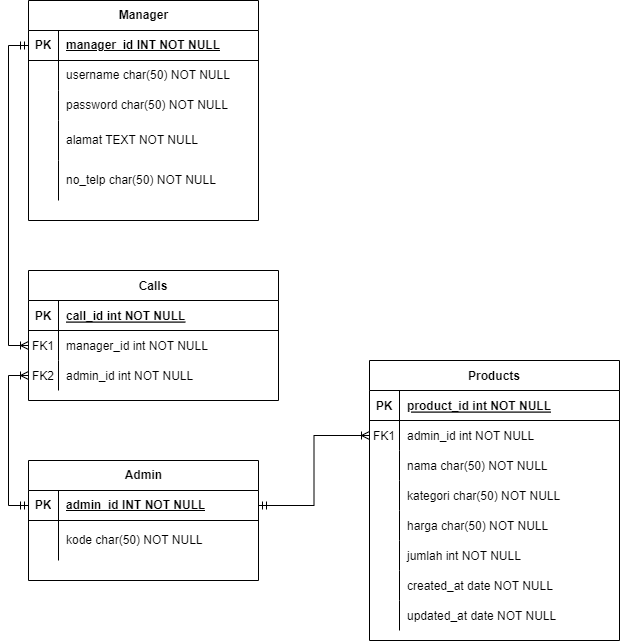

The diagram above was exported from draw.io. Its source (the exported page's mxGraphModel, read from the mxfile embedded in the PNG):
<mxGraphModel dx="753" dy="432" grid="0" gridSize="10" guides="1" tooltips="1" connect="1" arrows="1" fold="1" page="1" pageScale="1" pageWidth="827" pageHeight="1169" math="0" shadow="0" extFonts="Permanent Marker^https://fonts.googleapis.com/css?family=Permanent+Marker">
  <root>
    <mxCell id="0" />
    <mxCell id="1" parent="0" />
    <mxCell id="C-vyLk0tnHw3VtMMgP7b-2" value="Products" style="shape=table;startSize=30;container=1;collapsible=1;childLayout=tableLayout;fixedRows=1;rowLines=0;fontStyle=1;align=center;resizeLast=1;" parent="1" vertex="1">
      <mxGeometry x="431" y="440" width="250" height="280" as="geometry" />
    </mxCell>
    <mxCell id="C-vyLk0tnHw3VtMMgP7b-3" value="" style="shape=partialRectangle;collapsible=0;dropTarget=0;pointerEvents=0;fillColor=none;points=[[0,0.5],[1,0.5]];portConstraint=eastwest;top=0;left=0;right=0;bottom=1;" parent="C-vyLk0tnHw3VtMMgP7b-2" vertex="1">
      <mxGeometry y="30" width="250" height="30" as="geometry" />
    </mxCell>
    <mxCell id="C-vyLk0tnHw3VtMMgP7b-4" value="PK" style="shape=partialRectangle;overflow=hidden;connectable=0;fillColor=none;top=0;left=0;bottom=0;right=0;fontStyle=1;" parent="C-vyLk0tnHw3VtMMgP7b-3" vertex="1">
      <mxGeometry width="30" height="30" as="geometry">
        <mxRectangle width="30" height="30" as="alternateBounds" />
      </mxGeometry>
    </mxCell>
    <mxCell id="C-vyLk0tnHw3VtMMgP7b-5" value="product_id int NOT NULL " style="shape=partialRectangle;overflow=hidden;connectable=0;fillColor=none;top=0;left=0;bottom=0;right=0;align=left;spacingLeft=6;fontStyle=5;" parent="C-vyLk0tnHw3VtMMgP7b-3" vertex="1">
      <mxGeometry x="30" width="220" height="30" as="geometry">
        <mxRectangle width="220" height="30" as="alternateBounds" />
      </mxGeometry>
    </mxCell>
    <mxCell id="C-vyLk0tnHw3VtMMgP7b-6" value="" style="shape=partialRectangle;collapsible=0;dropTarget=0;pointerEvents=0;fillColor=none;points=[[0,0.5],[1,0.5]];portConstraint=eastwest;top=0;left=0;right=0;bottom=0;" parent="C-vyLk0tnHw3VtMMgP7b-2" vertex="1">
      <mxGeometry y="60" width="250" height="30" as="geometry" />
    </mxCell>
    <mxCell id="C-vyLk0tnHw3VtMMgP7b-7" value="FK1" style="shape=partialRectangle;overflow=hidden;connectable=0;fillColor=none;top=0;left=0;bottom=0;right=0;" parent="C-vyLk0tnHw3VtMMgP7b-6" vertex="1">
      <mxGeometry width="30" height="30" as="geometry">
        <mxRectangle width="30" height="30" as="alternateBounds" />
      </mxGeometry>
    </mxCell>
    <mxCell id="C-vyLk0tnHw3VtMMgP7b-8" value="admin_id int NOT NULL" style="shape=partialRectangle;overflow=hidden;connectable=0;fillColor=none;top=0;left=0;bottom=0;right=0;align=left;spacingLeft=6;" parent="C-vyLk0tnHw3VtMMgP7b-6" vertex="1">
      <mxGeometry x="30" width="220" height="30" as="geometry">
        <mxRectangle width="220" height="30" as="alternateBounds" />
      </mxGeometry>
    </mxCell>
    <mxCell id="C-vyLk0tnHw3VtMMgP7b-9" value="" style="shape=partialRectangle;collapsible=0;dropTarget=0;pointerEvents=0;fillColor=none;points=[[0,0.5],[1,0.5]];portConstraint=eastwest;top=0;left=0;right=0;bottom=0;" parent="C-vyLk0tnHw3VtMMgP7b-2" vertex="1">
      <mxGeometry y="90" width="250" height="30" as="geometry" />
    </mxCell>
    <mxCell id="C-vyLk0tnHw3VtMMgP7b-10" value="" style="shape=partialRectangle;overflow=hidden;connectable=0;fillColor=none;top=0;left=0;bottom=0;right=0;" parent="C-vyLk0tnHw3VtMMgP7b-9" vertex="1">
      <mxGeometry width="30" height="30" as="geometry">
        <mxRectangle width="30" height="30" as="alternateBounds" />
      </mxGeometry>
    </mxCell>
    <mxCell id="C-vyLk0tnHw3VtMMgP7b-11" value="nama char(50) NOT NULL" style="shape=partialRectangle;overflow=hidden;connectable=0;fillColor=none;top=0;left=0;bottom=0;right=0;align=left;spacingLeft=6;" parent="C-vyLk0tnHw3VtMMgP7b-9" vertex="1">
      <mxGeometry x="30" width="220" height="30" as="geometry">
        <mxRectangle width="220" height="30" as="alternateBounds" />
      </mxGeometry>
    </mxCell>
    <mxCell id="q_eoQ9VxjDv7FeUsz-L4-132" value="" style="shape=partialRectangle;collapsible=0;dropTarget=0;pointerEvents=0;fillColor=none;points=[[0,0.5],[1,0.5]];portConstraint=eastwest;top=0;left=0;right=0;bottom=0;" parent="C-vyLk0tnHw3VtMMgP7b-2" vertex="1">
      <mxGeometry y="120" width="250" height="30" as="geometry" />
    </mxCell>
    <mxCell id="q_eoQ9VxjDv7FeUsz-L4-133" value="" style="shape=partialRectangle;overflow=hidden;connectable=0;fillColor=none;top=0;left=0;bottom=0;right=0;" parent="q_eoQ9VxjDv7FeUsz-L4-132" vertex="1">
      <mxGeometry width="30" height="30" as="geometry">
        <mxRectangle width="30" height="30" as="alternateBounds" />
      </mxGeometry>
    </mxCell>
    <mxCell id="q_eoQ9VxjDv7FeUsz-L4-134" value="kategori char(50) NOT NULL" style="shape=partialRectangle;overflow=hidden;connectable=0;fillColor=none;top=0;left=0;bottom=0;right=0;align=left;spacingLeft=6;" parent="q_eoQ9VxjDv7FeUsz-L4-132" vertex="1">
      <mxGeometry x="30" width="220" height="30" as="geometry">
        <mxRectangle width="220" height="30" as="alternateBounds" />
      </mxGeometry>
    </mxCell>
    <mxCell id="tewldtt-Gol97-Lh3ZUe-1" value="" style="shape=partialRectangle;collapsible=0;dropTarget=0;pointerEvents=0;fillColor=none;points=[[0,0.5],[1,0.5]];portConstraint=eastwest;top=0;left=0;right=0;bottom=0;" vertex="1" parent="C-vyLk0tnHw3VtMMgP7b-2">
      <mxGeometry y="150" width="250" height="30" as="geometry" />
    </mxCell>
    <mxCell id="tewldtt-Gol97-Lh3ZUe-2" value="" style="shape=partialRectangle;overflow=hidden;connectable=0;fillColor=none;top=0;left=0;bottom=0;right=0;" vertex="1" parent="tewldtt-Gol97-Lh3ZUe-1">
      <mxGeometry width="30" height="30" as="geometry">
        <mxRectangle width="30" height="30" as="alternateBounds" />
      </mxGeometry>
    </mxCell>
    <mxCell id="tewldtt-Gol97-Lh3ZUe-3" value="harga char(50) NOT NULL" style="shape=partialRectangle;overflow=hidden;connectable=0;fillColor=none;top=0;left=0;bottom=0;right=0;align=left;spacingLeft=6;" vertex="1" parent="tewldtt-Gol97-Lh3ZUe-1">
      <mxGeometry x="30" width="220" height="30" as="geometry">
        <mxRectangle width="220" height="30" as="alternateBounds" />
      </mxGeometry>
    </mxCell>
    <mxCell id="q_eoQ9VxjDv7FeUsz-L4-129" value="" style="shape=partialRectangle;collapsible=0;dropTarget=0;pointerEvents=0;fillColor=none;points=[[0,0.5],[1,0.5]];portConstraint=eastwest;top=0;left=0;right=0;bottom=0;" parent="C-vyLk0tnHw3VtMMgP7b-2" vertex="1">
      <mxGeometry y="180" width="250" height="30" as="geometry" />
    </mxCell>
    <mxCell id="q_eoQ9VxjDv7FeUsz-L4-130" value="" style="shape=partialRectangle;overflow=hidden;connectable=0;fillColor=none;top=0;left=0;bottom=0;right=0;" parent="q_eoQ9VxjDv7FeUsz-L4-129" vertex="1">
      <mxGeometry width="30" height="30" as="geometry">
        <mxRectangle width="30" height="30" as="alternateBounds" />
      </mxGeometry>
    </mxCell>
    <mxCell id="q_eoQ9VxjDv7FeUsz-L4-131" value="jumlah int NOT NULL" style="shape=partialRectangle;overflow=hidden;connectable=0;fillColor=none;top=0;left=0;bottom=0;right=0;align=left;spacingLeft=6;" parent="q_eoQ9VxjDv7FeUsz-L4-129" vertex="1">
      <mxGeometry x="30" width="220" height="30" as="geometry">
        <mxRectangle width="220" height="30" as="alternateBounds" />
      </mxGeometry>
    </mxCell>
    <mxCell id="q_eoQ9VxjDv7FeUsz-L4-141" value="" style="shape=partialRectangle;collapsible=0;dropTarget=0;pointerEvents=0;fillColor=none;points=[[0,0.5],[1,0.5]];portConstraint=eastwest;top=0;left=0;right=0;bottom=0;" parent="C-vyLk0tnHw3VtMMgP7b-2" vertex="1">
      <mxGeometry y="210" width="250" height="30" as="geometry" />
    </mxCell>
    <mxCell id="q_eoQ9VxjDv7FeUsz-L4-142" value="" style="shape=partialRectangle;overflow=hidden;connectable=0;fillColor=none;top=0;left=0;bottom=0;right=0;" parent="q_eoQ9VxjDv7FeUsz-L4-141" vertex="1">
      <mxGeometry width="30" height="30" as="geometry">
        <mxRectangle width="30" height="30" as="alternateBounds" />
      </mxGeometry>
    </mxCell>
    <mxCell id="q_eoQ9VxjDv7FeUsz-L4-143" value="created_at date NOT NULL" style="shape=partialRectangle;overflow=hidden;connectable=0;fillColor=none;top=0;left=0;bottom=0;right=0;align=left;spacingLeft=6;" parent="q_eoQ9VxjDv7FeUsz-L4-141" vertex="1">
      <mxGeometry x="30" width="220" height="30" as="geometry">
        <mxRectangle width="220" height="30" as="alternateBounds" />
      </mxGeometry>
    </mxCell>
    <mxCell id="q_eoQ9VxjDv7FeUsz-L4-144" value="" style="shape=partialRectangle;collapsible=0;dropTarget=0;pointerEvents=0;fillColor=none;points=[[0,0.5],[1,0.5]];portConstraint=eastwest;top=0;left=0;right=0;bottom=0;" parent="C-vyLk0tnHw3VtMMgP7b-2" vertex="1">
      <mxGeometry y="240" width="250" height="30" as="geometry" />
    </mxCell>
    <mxCell id="q_eoQ9VxjDv7FeUsz-L4-145" value="" style="shape=partialRectangle;overflow=hidden;connectable=0;fillColor=none;top=0;left=0;bottom=0;right=0;" parent="q_eoQ9VxjDv7FeUsz-L4-144" vertex="1">
      <mxGeometry width="30" height="30" as="geometry">
        <mxRectangle width="30" height="30" as="alternateBounds" />
      </mxGeometry>
    </mxCell>
    <mxCell id="q_eoQ9VxjDv7FeUsz-L4-146" value="updated_at date NOT NULL" style="shape=partialRectangle;overflow=hidden;connectable=0;fillColor=none;top=0;left=0;bottom=0;right=0;align=left;spacingLeft=6;" parent="q_eoQ9VxjDv7FeUsz-L4-144" vertex="1">
      <mxGeometry x="30" width="220" height="30" as="geometry">
        <mxRectangle width="220" height="30" as="alternateBounds" />
      </mxGeometry>
    </mxCell>
    <mxCell id="q_eoQ9VxjDv7FeUsz-L4-38" value="Manager" style="shape=table;startSize=30;container=1;collapsible=1;childLayout=tableLayout;fixedRows=1;rowLines=0;fontStyle=1;align=center;resizeLast=1;html=1;" parent="1" vertex="1">
      <mxGeometry x="90" y="80" width="230" height="220" as="geometry" />
    </mxCell>
    <mxCell id="q_eoQ9VxjDv7FeUsz-L4-39" value="" style="shape=tableRow;horizontal=0;startSize=0;swimlaneHead=0;swimlaneBody=0;fillColor=none;collapsible=0;dropTarget=0;points=[[0,0.5],[1,0.5]];portConstraint=eastwest;top=0;left=0;right=0;bottom=1;" parent="q_eoQ9VxjDv7FeUsz-L4-38" vertex="1">
      <mxGeometry y="30" width="230" height="30" as="geometry" />
    </mxCell>
    <mxCell id="q_eoQ9VxjDv7FeUsz-L4-40" value="PK" style="shape=partialRectangle;connectable=0;fillColor=none;top=0;left=0;bottom=0;right=0;fontStyle=1;overflow=hidden;whiteSpace=wrap;html=1;" parent="q_eoQ9VxjDv7FeUsz-L4-39" vertex="1">
      <mxGeometry width="30" height="30" as="geometry">
        <mxRectangle width="30" height="30" as="alternateBounds" />
      </mxGeometry>
    </mxCell>
    <mxCell id="q_eoQ9VxjDv7FeUsz-L4-41" value="manager_id INT NOT NULL" style="shape=partialRectangle;connectable=0;fillColor=none;top=0;left=0;bottom=0;right=0;align=left;spacingLeft=6;fontStyle=5;overflow=hidden;whiteSpace=wrap;html=1;" parent="q_eoQ9VxjDv7FeUsz-L4-39" vertex="1">
      <mxGeometry x="30" width="200" height="30" as="geometry">
        <mxRectangle width="200" height="30" as="alternateBounds" />
      </mxGeometry>
    </mxCell>
    <mxCell id="q_eoQ9VxjDv7FeUsz-L4-42" value="" style="shape=tableRow;horizontal=0;startSize=0;swimlaneHead=0;swimlaneBody=0;fillColor=none;collapsible=0;dropTarget=0;points=[[0,0.5],[1,0.5]];portConstraint=eastwest;top=0;left=0;right=0;bottom=0;" parent="q_eoQ9VxjDv7FeUsz-L4-38" vertex="1">
      <mxGeometry y="60" width="230" height="30" as="geometry" />
    </mxCell>
    <mxCell id="q_eoQ9VxjDv7FeUsz-L4-43" value="" style="shape=partialRectangle;connectable=0;fillColor=none;top=0;left=0;bottom=0;right=0;editable=1;overflow=hidden;whiteSpace=wrap;html=1;" parent="q_eoQ9VxjDv7FeUsz-L4-42" vertex="1">
      <mxGeometry width="30" height="30" as="geometry">
        <mxRectangle width="30" height="30" as="alternateBounds" />
      </mxGeometry>
    </mxCell>
    <mxCell id="q_eoQ9VxjDv7FeUsz-L4-44" value="username char(50) NOT NULL" style="shape=partialRectangle;connectable=0;fillColor=none;top=0;left=0;bottom=0;right=0;align=left;spacingLeft=6;overflow=hidden;whiteSpace=wrap;html=1;" parent="q_eoQ9VxjDv7FeUsz-L4-42" vertex="1">
      <mxGeometry x="30" width="200" height="30" as="geometry">
        <mxRectangle width="200" height="30" as="alternateBounds" />
      </mxGeometry>
    </mxCell>
    <mxCell id="q_eoQ9VxjDv7FeUsz-L4-45" value="" style="shape=tableRow;horizontal=0;startSize=0;swimlaneHead=0;swimlaneBody=0;fillColor=none;collapsible=0;dropTarget=0;points=[[0,0.5],[1,0.5]];portConstraint=eastwest;top=0;left=0;right=0;bottom=0;" parent="q_eoQ9VxjDv7FeUsz-L4-38" vertex="1">
      <mxGeometry y="90" width="230" height="30" as="geometry" />
    </mxCell>
    <mxCell id="q_eoQ9VxjDv7FeUsz-L4-46" value="" style="shape=partialRectangle;connectable=0;fillColor=none;top=0;left=0;bottom=0;right=0;editable=1;overflow=hidden;whiteSpace=wrap;html=1;" parent="q_eoQ9VxjDv7FeUsz-L4-45" vertex="1">
      <mxGeometry width="30" height="30" as="geometry">
        <mxRectangle width="30" height="30" as="alternateBounds" />
      </mxGeometry>
    </mxCell>
    <mxCell id="q_eoQ9VxjDv7FeUsz-L4-47" value="password char(50) NOT NULL" style="shape=partialRectangle;connectable=0;fillColor=none;top=0;left=0;bottom=0;right=0;align=left;spacingLeft=6;overflow=hidden;whiteSpace=wrap;html=1;" parent="q_eoQ9VxjDv7FeUsz-L4-45" vertex="1">
      <mxGeometry x="30" width="200" height="30" as="geometry">
        <mxRectangle width="200" height="30" as="alternateBounds" />
      </mxGeometry>
    </mxCell>
    <mxCell id="q_eoQ9VxjDv7FeUsz-L4-85" value="" style="shape=tableRow;horizontal=0;startSize=0;swimlaneHead=0;swimlaneBody=0;fillColor=none;collapsible=0;dropTarget=0;points=[[0,0.5],[1,0.5]];portConstraint=eastwest;top=0;left=0;right=0;bottom=0;" parent="q_eoQ9VxjDv7FeUsz-L4-38" vertex="1">
      <mxGeometry y="120" width="230" height="40" as="geometry" />
    </mxCell>
    <mxCell id="q_eoQ9VxjDv7FeUsz-L4-86" value="" style="shape=partialRectangle;connectable=0;fillColor=none;top=0;left=0;bottom=0;right=0;editable=1;overflow=hidden;whiteSpace=wrap;html=1;" parent="q_eoQ9VxjDv7FeUsz-L4-85" vertex="1">
      <mxGeometry width="30" height="40" as="geometry">
        <mxRectangle width="30" height="40" as="alternateBounds" />
      </mxGeometry>
    </mxCell>
    <mxCell id="q_eoQ9VxjDv7FeUsz-L4-87" value="alamat TEXT NOT NULL" style="shape=partialRectangle;connectable=0;fillColor=none;top=0;left=0;bottom=0;right=0;align=left;spacingLeft=6;overflow=hidden;whiteSpace=wrap;html=1;" parent="q_eoQ9VxjDv7FeUsz-L4-85" vertex="1">
      <mxGeometry x="30" width="200" height="40" as="geometry">
        <mxRectangle width="200" height="40" as="alternateBounds" />
      </mxGeometry>
    </mxCell>
    <mxCell id="q_eoQ9VxjDv7FeUsz-L4-88" value="" style="shape=tableRow;horizontal=0;startSize=0;swimlaneHead=0;swimlaneBody=0;fillColor=none;collapsible=0;dropTarget=0;points=[[0,0.5],[1,0.5]];portConstraint=eastwest;top=0;left=0;right=0;bottom=0;" parent="q_eoQ9VxjDv7FeUsz-L4-38" vertex="1">
      <mxGeometry y="160" width="230" height="40" as="geometry" />
    </mxCell>
    <mxCell id="q_eoQ9VxjDv7FeUsz-L4-89" value="" style="shape=partialRectangle;connectable=0;fillColor=none;top=0;left=0;bottom=0;right=0;editable=1;overflow=hidden;whiteSpace=wrap;html=1;" parent="q_eoQ9VxjDv7FeUsz-L4-88" vertex="1">
      <mxGeometry width="30" height="40" as="geometry">
        <mxRectangle width="30" height="40" as="alternateBounds" />
      </mxGeometry>
    </mxCell>
    <mxCell id="q_eoQ9VxjDv7FeUsz-L4-90" value="no_telp char(50) NOT NULL" style="shape=partialRectangle;connectable=0;fillColor=none;top=0;left=0;bottom=0;right=0;align=left;spacingLeft=6;overflow=hidden;whiteSpace=wrap;html=1;" parent="q_eoQ9VxjDv7FeUsz-L4-88" vertex="1">
      <mxGeometry x="30" width="200" height="40" as="geometry">
        <mxRectangle width="200" height="40" as="alternateBounds" />
      </mxGeometry>
    </mxCell>
    <mxCell id="q_eoQ9VxjDv7FeUsz-L4-91" value="Calls" style="shape=table;startSize=30;container=1;collapsible=1;childLayout=tableLayout;fixedRows=1;rowLines=0;fontStyle=1;align=center;resizeLast=1;" parent="1" vertex="1">
      <mxGeometry x="90" y="350" width="250" height="130" as="geometry" />
    </mxCell>
    <mxCell id="q_eoQ9VxjDv7FeUsz-L4-92" value="" style="shape=partialRectangle;collapsible=0;dropTarget=0;pointerEvents=0;fillColor=none;points=[[0,0.5],[1,0.5]];portConstraint=eastwest;top=0;left=0;right=0;bottom=1;" parent="q_eoQ9VxjDv7FeUsz-L4-91" vertex="1">
      <mxGeometry y="30" width="250" height="30" as="geometry" />
    </mxCell>
    <mxCell id="q_eoQ9VxjDv7FeUsz-L4-93" value="PK" style="shape=partialRectangle;overflow=hidden;connectable=0;fillColor=none;top=0;left=0;bottom=0;right=0;fontStyle=1;" parent="q_eoQ9VxjDv7FeUsz-L4-92" vertex="1">
      <mxGeometry width="30" height="30" as="geometry">
        <mxRectangle width="30" height="30" as="alternateBounds" />
      </mxGeometry>
    </mxCell>
    <mxCell id="q_eoQ9VxjDv7FeUsz-L4-94" value="call_id int NOT NULL " style="shape=partialRectangle;overflow=hidden;connectable=0;fillColor=none;top=0;left=0;bottom=0;right=0;align=left;spacingLeft=6;fontStyle=5;" parent="q_eoQ9VxjDv7FeUsz-L4-92" vertex="1">
      <mxGeometry x="30" width="220" height="30" as="geometry">
        <mxRectangle width="220" height="30" as="alternateBounds" />
      </mxGeometry>
    </mxCell>
    <mxCell id="q_eoQ9VxjDv7FeUsz-L4-95" value="" style="shape=partialRectangle;collapsible=0;dropTarget=0;pointerEvents=0;fillColor=none;points=[[0,0.5],[1,0.5]];portConstraint=eastwest;top=0;left=0;right=0;bottom=0;" parent="q_eoQ9VxjDv7FeUsz-L4-91" vertex="1">
      <mxGeometry y="60" width="250" height="30" as="geometry" />
    </mxCell>
    <mxCell id="q_eoQ9VxjDv7FeUsz-L4-96" value="FK1" style="shape=partialRectangle;overflow=hidden;connectable=0;fillColor=none;top=0;left=0;bottom=0;right=0;" parent="q_eoQ9VxjDv7FeUsz-L4-95" vertex="1">
      <mxGeometry width="30" height="30" as="geometry">
        <mxRectangle width="30" height="30" as="alternateBounds" />
      </mxGeometry>
    </mxCell>
    <mxCell id="q_eoQ9VxjDv7FeUsz-L4-97" value="manager_id int NOT NULL" style="shape=partialRectangle;overflow=hidden;connectable=0;fillColor=none;top=0;left=0;bottom=0;right=0;align=left;spacingLeft=6;" parent="q_eoQ9VxjDv7FeUsz-L4-95" vertex="1">
      <mxGeometry x="30" width="220" height="30" as="geometry">
        <mxRectangle width="220" height="30" as="alternateBounds" />
      </mxGeometry>
    </mxCell>
    <mxCell id="q_eoQ9VxjDv7FeUsz-L4-102" value="" style="shape=partialRectangle;collapsible=0;dropTarget=0;pointerEvents=0;fillColor=none;points=[[0,0.5],[1,0.5]];portConstraint=eastwest;top=0;left=0;right=0;bottom=0;" parent="q_eoQ9VxjDv7FeUsz-L4-91" vertex="1">
      <mxGeometry y="90" width="250" height="30" as="geometry" />
    </mxCell>
    <mxCell id="q_eoQ9VxjDv7FeUsz-L4-103" value="FK2" style="shape=partialRectangle;overflow=hidden;connectable=0;fillColor=none;top=0;left=0;bottom=0;right=0;" parent="q_eoQ9VxjDv7FeUsz-L4-102" vertex="1">
      <mxGeometry width="30" height="30" as="geometry">
        <mxRectangle width="30" height="30" as="alternateBounds" />
      </mxGeometry>
    </mxCell>
    <mxCell id="q_eoQ9VxjDv7FeUsz-L4-104" value="admin_id int NOT NULL" style="shape=partialRectangle;overflow=hidden;connectable=0;fillColor=none;top=0;left=0;bottom=0;right=0;align=left;spacingLeft=6;" parent="q_eoQ9VxjDv7FeUsz-L4-102" vertex="1">
      <mxGeometry x="30" width="220" height="30" as="geometry">
        <mxRectangle width="220" height="30" as="alternateBounds" />
      </mxGeometry>
    </mxCell>
    <mxCell id="q_eoQ9VxjDv7FeUsz-L4-105" value="Admin" style="shape=table;startSize=30;container=1;collapsible=1;childLayout=tableLayout;fixedRows=1;rowLines=0;fontStyle=1;align=center;resizeLast=1;html=1;" parent="1" vertex="1">
      <mxGeometry x="90" y="540" width="230" height="120" as="geometry" />
    </mxCell>
    <mxCell id="q_eoQ9VxjDv7FeUsz-L4-106" value="" style="shape=tableRow;horizontal=0;startSize=0;swimlaneHead=0;swimlaneBody=0;fillColor=none;collapsible=0;dropTarget=0;points=[[0,0.5],[1,0.5]];portConstraint=eastwest;top=0;left=0;right=0;bottom=1;" parent="q_eoQ9VxjDv7FeUsz-L4-105" vertex="1">
      <mxGeometry y="30" width="230" height="30" as="geometry" />
    </mxCell>
    <mxCell id="q_eoQ9VxjDv7FeUsz-L4-107" value="PK" style="shape=partialRectangle;connectable=0;fillColor=none;top=0;left=0;bottom=0;right=0;fontStyle=1;overflow=hidden;whiteSpace=wrap;html=1;" parent="q_eoQ9VxjDv7FeUsz-L4-106" vertex="1">
      <mxGeometry width="30" height="30" as="geometry">
        <mxRectangle width="30" height="30" as="alternateBounds" />
      </mxGeometry>
    </mxCell>
    <mxCell id="q_eoQ9VxjDv7FeUsz-L4-108" value="admin_id INT NOT NULL" style="shape=partialRectangle;connectable=0;fillColor=none;top=0;left=0;bottom=0;right=0;align=left;spacingLeft=6;fontStyle=5;overflow=hidden;whiteSpace=wrap;html=1;" parent="q_eoQ9VxjDv7FeUsz-L4-106" vertex="1">
      <mxGeometry x="30" width="200" height="30" as="geometry">
        <mxRectangle width="200" height="30" as="alternateBounds" />
      </mxGeometry>
    </mxCell>
    <mxCell id="q_eoQ9VxjDv7FeUsz-L4-115" value="" style="shape=tableRow;horizontal=0;startSize=0;swimlaneHead=0;swimlaneBody=0;fillColor=none;collapsible=0;dropTarget=0;points=[[0,0.5],[1,0.5]];portConstraint=eastwest;top=0;left=0;right=0;bottom=0;" parent="q_eoQ9VxjDv7FeUsz-L4-105" vertex="1">
      <mxGeometry y="60" width="230" height="40" as="geometry" />
    </mxCell>
    <mxCell id="q_eoQ9VxjDv7FeUsz-L4-116" value="" style="shape=partialRectangle;connectable=0;fillColor=none;top=0;left=0;bottom=0;right=0;editable=1;overflow=hidden;whiteSpace=wrap;html=1;" parent="q_eoQ9VxjDv7FeUsz-L4-115" vertex="1">
      <mxGeometry width="30" height="40" as="geometry">
        <mxRectangle width="30" height="40" as="alternateBounds" />
      </mxGeometry>
    </mxCell>
    <mxCell id="q_eoQ9VxjDv7FeUsz-L4-117" value="kode char(50) NOT NULL" style="shape=partialRectangle;connectable=0;fillColor=none;top=0;left=0;bottom=0;right=0;align=left;spacingLeft=6;overflow=hidden;whiteSpace=wrap;html=1;" parent="q_eoQ9VxjDv7FeUsz-L4-115" vertex="1">
      <mxGeometry x="30" width="200" height="40" as="geometry">
        <mxRectangle width="200" height="40" as="alternateBounds" />
      </mxGeometry>
    </mxCell>
    <mxCell id="q_eoQ9VxjDv7FeUsz-L4-124" style="edgeStyle=orthogonalEdgeStyle;rounded=0;orthogonalLoop=1;jettySize=auto;html=1;exitX=0;exitY=0.5;exitDx=0;exitDy=0;startArrow=ERmandOne;startFill=0;entryX=0;entryY=0.5;entryDx=0;entryDy=0;endArrow=ERoneToMany;endFill=0;" parent="1" source="q_eoQ9VxjDv7FeUsz-L4-39" target="q_eoQ9VxjDv7FeUsz-L4-95" edge="1">
      <mxGeometry relative="1" as="geometry">
        <mxPoint x="70" y="390" as="targetPoint" />
      </mxGeometry>
    </mxCell>
    <mxCell id="q_eoQ9VxjDv7FeUsz-L4-126" style="edgeStyle=orthogonalEdgeStyle;rounded=0;orthogonalLoop=1;jettySize=auto;html=1;exitX=0;exitY=0.5;exitDx=0;exitDy=0;entryX=0;entryY=0.5;entryDx=0;entryDy=0;startArrow=ERoneToMany;startFill=0;endArrow=ERmandOne;endFill=0;" parent="1" source="q_eoQ9VxjDv7FeUsz-L4-102" target="q_eoQ9VxjDv7FeUsz-L4-106" edge="1">
      <mxGeometry relative="1" as="geometry" />
    </mxCell>
    <mxCell id="q_eoQ9VxjDv7FeUsz-L4-127" style="edgeStyle=orthogonalEdgeStyle;rounded=0;orthogonalLoop=1;jettySize=auto;html=1;exitX=1;exitY=0.5;exitDx=0;exitDy=0;entryX=0;entryY=0.5;entryDx=0;entryDy=0;startArrow=ERmandOne;startFill=0;endArrow=ERoneToMany;endFill=0;" parent="1" source="q_eoQ9VxjDv7FeUsz-L4-106" target="C-vyLk0tnHw3VtMMgP7b-6" edge="1">
      <mxGeometry relative="1" as="geometry" />
    </mxCell>
  </root>
</mxGraphModel>